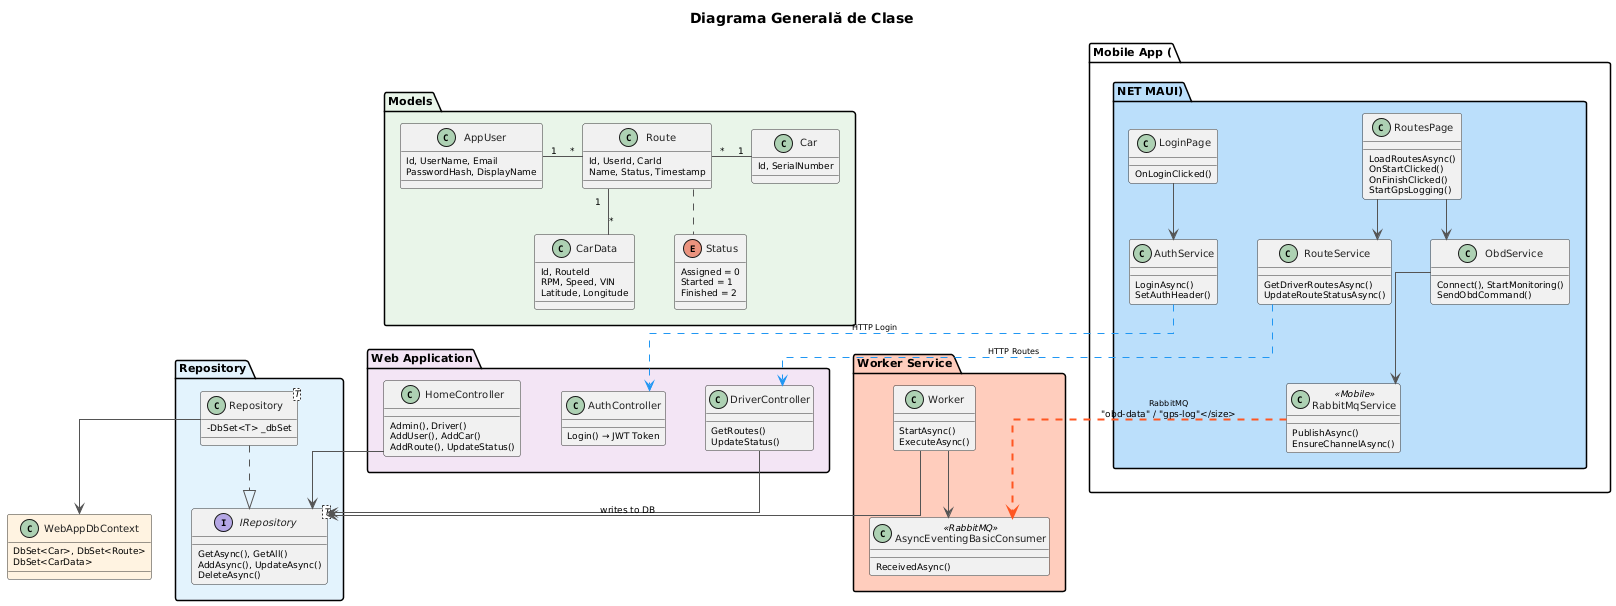

The diagram above was rendered by PlantUML. Its source (embedded in the PNG):
@startuml
skinparam backgroundColor white
skinparam shadowing false
skinparam defaultFontSize 9
skinparam classAttributeIconSize 0
skinparam classFontSize 10
skinparam packageFontSize 11
skinparam linetype ortho
skinparam nodesep 40
skinparam ranksep 35
skinparam packagePadding 10

skinparam class {
    BorderColor #333333
    ArrowColor #555555
    FontColor #222222
}

title Diagrama Generală de Clase

' ============ MODELS (shared) ============
package "Models" #E8F5E9 {
    class AppUser {
        Id, UserName, Email
        PasswordHash, DisplayName
    }
    class Car {
        Id, SerialNumber
    }
    class Route {
        Id, UserId, CarId
        Name, Status, Timestamp
    }
    class CarData {
        Id, RouteId
        RPM, Speed, VIN
        Latitude, Longitude
    }
    enum Status {
        Assigned = 0
        Started = 1
        Finished = 2
    }
}

AppUser "1" -r- "*" Route
Car "1" -l- "*" Route
Route "1" -- "*" CarData
Route .. Status

' ============ REPOSITORY ============
package "Repository" #E3F2FD {
    interface "IRepository<T>" as IRepo {
        GetAsync(), GetAll()
        AddAsync(), UpdateAsync()
        DeleteAsync()
    }
    class "Repository<T>" as Repo {
        - DbSet<T> _dbSet
    }
    Repo ..|> IRepo
}

' ============ DB CONTEXT ============
class WebAppDbContext #FFF3E0 {
    DbSet<Car>, DbSet<Route>
    DbSet<CarData>
}

Repo -d-> WebAppDbContext

' ============ WEB APP ============
package "Web Application" #F3E5F5 {
    class HomeController {
        Admin(), Driver()
        AddUser(), AddCar()
        AddRoute(), UpdateStatus()
    }
    class AuthController {
        Login() → JWT Token
    }
    class DriverController {
        GetRoutes()
        UpdateStatus()
    }
}

HomeController -d-> IRepo
DriverController -d-> IRepo

' ============ MOBILE APP ============
package "Mobile App (.NET MAUI)" #BBDEFB {
    class LoginPage {
        OnLoginClicked()
    }
    class RoutesPage {
        LoadRoutesAsync()
        OnStartClicked()
        OnFinishClicked()
        StartGpsLogging()
    }
    class AuthService {
        LoginAsync()
        SetAuthHeader()
    }
    class RouteService {
        GetDriverRoutesAsync()
        UpdateRouteStatusAsync()
    }
    class ObdService {
        Connect(), StartMonitoring()
        SendObdCommand()
    }
    class RabbitMqService <<Mobile>> {
        PublishAsync()
        EnsureChannelAsync()
    }
}

LoginPage --> AuthService
RoutesPage --> RouteService
RoutesPage --> ObdService
ObdService --> RabbitMqService

' ============ WORKER ============
package "Worker Service" #FFCCBC {
    class Worker {
        StartAsync()
        ExecuteAsync()
    }
    class AsyncEventingBasicConsumer <<RabbitMQ>> {
        ReceivedAsync()
    }
}

Worker --> AsyncEventingBasicConsumer
Worker -d-> IRepo : writes to DB

' ============ INTER-COMPONENT LINKS ============
AuthService -[#2196F3,dashed]-> AuthController : <size:8>HTTP Login</size>
RouteService -[#2196F3,dashed]-> DriverController : <size:8>HTTP Routes</size>
RabbitMqService -[#FF5722,dashed,thickness=2]-> AsyncEventingBasicConsumer : <size:8>RabbitMQ\n"obd-data" / "gps-log"</size>
@enduml